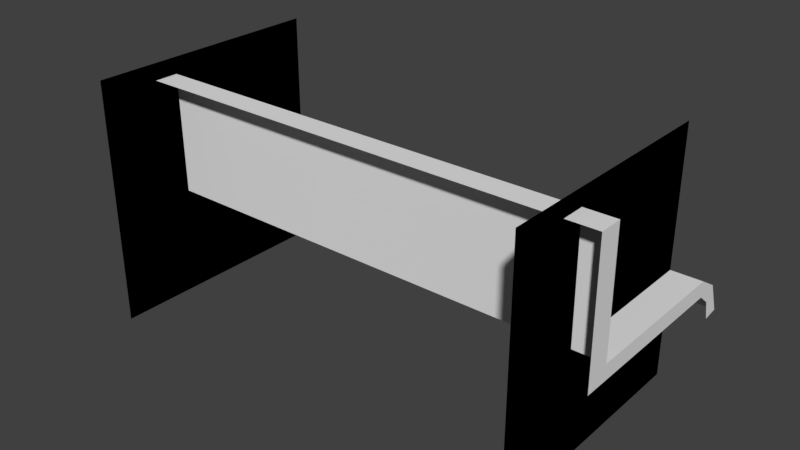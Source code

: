 # Source: Bench.blend  (saved by Blender 2.77.0; exported with 4.5.12 LTS)
import bpy
from mathutils import Matrix  # noqa: F401  (used for matrix-valued properties, if any)

bpy.ops.wm.read_factory_settings(use_empty=True)
scene = bpy.context.scene
scene.name = 'Scene'

# ---- collections
col_collection_1 = bpy.data.collections.new('Collection 1'); scene.collection.children.link(col_collection_1)

# ---- materials (node trees are filled in below, after node groups)
mat_material = bpy.data.materials.new('Material')
mat_material.alpha_threshold = 0.0
mat_material.use_transparent_shadow = False
mat_material.roughness = 0.5
mat_material.line_color = (0.0, 0.0, 0.0, 1.0)

# ---- material node trees

# ---- world
world_world = bpy.data.worlds.new('World'); scene.world = world_world
world_world.color = (0.05088, 0.05088, 0.05088)
world_world.use_sun_shadow = False
world_world.sun_shadow_jitter_overblur = 0.0
world_world.cycles.sampling_method = 'MANUAL'

# ---- meshes
me_cube_002 = bpy.data.meshes.new('Cube.002')
me_cube_002.from_pydata([(1.406, -0.6085, -0.6413), (-1.406, -0.6085, -0.6413), (1.406, 0.4526, -1.337), (-1.406, 0.4526, -1.337), (1.406, -0.6085, -0.5509), (-1.406, -0.6085, -0.5509), (-1.303, -0.6085, -1.433), (-1.303, 0.7975, -1.433), (-1.303, -0.6085, -0.02115), (-1.303, 0.7975, -0.02115), (1.229, -0.6085, -1.433), (1.229, 0.7975, -1.433), (1.229, -0.6085, -0.02115), (1.229, 0.7975, -0.02115), (1.406, 0.3137, -1.337), (1.406, 0.3071, -0.6413), (-1.406, 0.3071, -0.6413), (-1.406, 0.3137, -1.337), (1.406, 0.446, -0.5509), (-1.406, 0.446, -0.5509), (1.406, -0.7312, -0.5662), (-1.406, -0.7312, -0.5662), (1.406, -0.6808, -0.4911), (-1.406, -0.6808, -0.4911), (1.406, -0.7975, -0.3936), (-1.406, -0.7975, -0.3936), (1.406, -0.708, -0.3812), (-1.406, -0.708, -0.3812), (1.229, -0.6085, -1.433), (1.229, 0.7975, -1.433), (1.229, -0.6085, -0.02115), (1.229, 0.7975, -0.02115), (-1.303, -0.6085, -1.433), (-1.303, 0.7975, -1.433), (-1.303, -0.6085, -0.02115), (-1.303, 0.7975, -0.02115)], [], [(1, 5, 19, 16), (16, 15, 0, 1), (0, 20, 21, 1), (6, 8, 9, 7), (10, 11, 13, 12), (19, 3, 17, 16), (3, 2, 14, 17), (17, 14, 15, 16), (14, 2, 18, 15), (4, 0, 15, 18), (22, 26, 24, 20), (1, 21, 23, 5), (4, 22, 20, 0), (21, 25, 27, 23), (20, 24, 25, 21), (28, 30, 31, 29), (32, 33, 35, 34)])
_uv = me_cube_002.uv_layers.new(name='UVMap')
_uv.uv.foreach_set('vector', [0.07976, 0.5081, 0.07976, 0.5239, 0.2636, 0.5239, 0.2394, 0.5081, 6.66e-05, 0.9425, 0.9999, 0.9425, 0.9999, 0.617, 6.656e-05, 0.617, 0.9999, 0.617, 0.9999, 0.5658, 6.656e-05, 0.5658, 6.656e-05, 0.617, 0.006113, 0.4928, 0.006114, 0.007202, 0.4897, 0.007203, 0.4897, 0.4928, 0.006113, 0.4928, 0.4897, 0.4928, 0.4897, 0.007203, 0.006114, 0.007202, 0.09917, 0.5093, 0.0134, 0.5093, 0.01357, 0.5268, 0.08793, 0.5269, 5.448e-05, 0.9844, 0.9999, 0.9844, 0.9999, 0.935, 5.448e-05, 0.935, 5.448e-05, 0.935, 0.9999, 0.935, 0.9999, 0.6876, 5.49e-05, 0.6876, 0.1811, 0.5251, 0.1813, 0.5058, 0.0864, 0.5058, 0.09883, 0.5253, 0.03894, 0.5077, 0.03894, 0.5243, 0.2066, 0.5243, 0.232, 0.5077, 0.03894, 0.5077, 0.03894, 0.5077, 0.03894, 0.5243, 0.03894, 0.5243, 0.07976, 0.5081, 0.07976, 0.5081, 0.07976, 0.5239, 0.07976, 0.5239, 0.03894, 0.5077, 0.03894, 0.5077, 0.03894, 0.5243, 0.03894, 0.5243, 0.07976, 0.5081, 0.07976, 0.5081, 0.07976, 0.5239, 0.07976, 0.5239, 0.9999, 0.5658, 0.9999, 0.5001, 6.651e-05, 0.5001, 6.656e-05, 0.5658, 0.006113, 0.4928, 0.006114, 0.007202, 0.4897, 0.007203, 0.4897, 0.4928, 0.006113, 0.4928, 0.4897, 0.4928, 0.4897, 0.007203, 0.006114, 0.007202])
me_cube_002.materials.append(mat_material)
me_cube_002.use_remesh_preserve_volume = False
me_cube_002.use_remesh_preserve_attributes = False
me_cube_002.use_mirror_vertex_groups = False
me_cube_002.update()

# ---- objects
ob_cube_002 = bpy.data.objects.new('Cube.002', me_cube_002)

# ---- transforms, parenting, visibility, modifiers, constraints
ob_cube_002.location = (0.0, 0.0, 0.0)
ob_cube_002.rotation_euler = (3.142, 0.0, 0.0)
ob_cube_002.lock_rotations_4d = False
ob_cube_002.empty_display_type = 'ARROWS'
ob_cube_002.lineart.crease_threshold = 0.0

# ---- collection membership
col_collection_1.objects.link(ob_cube_002)

# ---- scene / render settings (as saved in the file)
scene.frame_start = 1; scene.frame_end = 250; scene.frame_set(1)
scene.render.engine = 'BLENDER_EEVEE_NEXT'
scene.render.resolution_percentage = 50
scene.render.dither_intensity = 0.0
scene.cycles.use_denoising = False
scene.cycles.samples = 128
scene.cycles.sampling_pattern = 'TABULATED_SOBOL'
scene.cycles.light_sampling_threshold = 0.0
scene.cycles.use_adaptive_sampling = False
scene.cycles.use_light_tree = False
scene.cycles.blur_glossy = 0.0
scene.cycles.sample_clamp_indirect = 0.0
scene.view_settings.view_transform = 'Standard'
bpy.context.view_layer.update()

# ---- added for rendering (the .blend has no active camera and no usable light): camera, sun
cam_auto = bpy.data.cameras.new('AutoCamera')
cam_auto.lens = 50.0
cam_auto.sensor_width = 36.0
cam_auto.clip_end = 1000.0
ob_auto_camera = bpy.data.objects.new('AutoCamera', cam_auto)
scene.collection.objects.link(ob_auto_camera)
ob_auto_camera.location = (3.26403, -3.91684, 3.33837)
ob_auto_camera.rotation_euler = (1.09748, -7.21219e-08, 0.694738)
scene.camera = ob_auto_camera
light_auto_sun = bpy.data.lights.new('AutoSun', 'SUN')
light_auto_sun.energy = 3.0
light_auto_sun.angle = 0.0523599
ob_auto_sun = bpy.data.objects.new('AutoSun', light_auto_sun)
scene.collection.objects.link(ob_auto_sun)
ob_auto_sun.rotation_euler = (0.872665, 0.174533, 0.523599)
bpy.context.view_layer.update()
